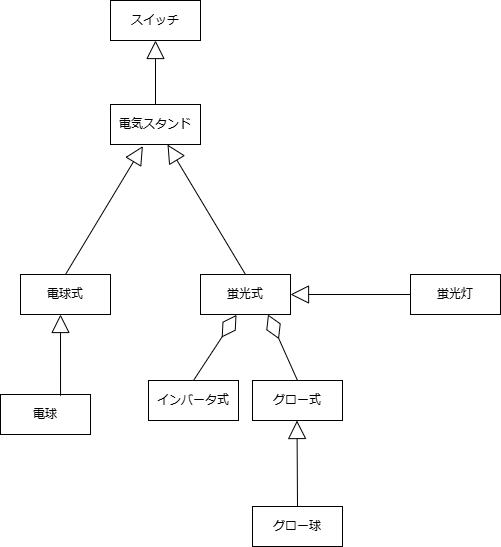

The diagram above was exported from draw.io. Its source (the exported page's mxGraphModel, read from the mxfile embedded in the PNG):
<mxGraphModel dx="1242" dy="569" grid="1" gridSize="10" guides="1" tooltips="1" connect="1" arrows="1" fold="1" page="1" pageScale="1" pageWidth="827" pageHeight="1169" math="0" shadow="0">
  <root>
    <mxCell id="0" />
    <mxCell id="1" parent="0" />
    <mxCell id="3dCf0ugigEPTsWAq5QCp-174" value="電気スタンド" style="rounded=0;whiteSpace=wrap;html=1;" parent="1" vertex="1">
      <mxGeometry x="360" y="214" width="90" height="40" as="geometry" />
    </mxCell>
    <mxCell id="3dCf0ugigEPTsWAq5QCp-175" value="電球式" style="rounded=0;whiteSpace=wrap;html=1;" parent="1" vertex="1">
      <mxGeometry x="270" y="384" width="90" height="40" as="geometry" />
    </mxCell>
    <mxCell id="3dCf0ugigEPTsWAq5QCp-176" value="蛍光式" style="rounded=0;whiteSpace=wrap;html=1;" parent="1" vertex="1">
      <mxGeometry x="450" y="384" width="90" height="40" as="geometry" />
    </mxCell>
    <mxCell id="3dCf0ugigEPTsWAq5QCp-181" value="電球" style="rounded=0;whiteSpace=wrap;html=1;" parent="1" vertex="1">
      <mxGeometry x="250" y="504" width="90" height="40" as="geometry" />
    </mxCell>
    <mxCell id="3dCf0ugigEPTsWAq5QCp-191" value="蛍光灯" style="rounded=0;whiteSpace=wrap;html=1;" parent="1" vertex="1">
      <mxGeometry x="660" y="384" width="90" height="40" as="geometry" />
    </mxCell>
    <mxCell id="3dCf0ugigEPTsWAq5QCp-193" value="スイッチ" style="rounded=0;whiteSpace=wrap;html=1;" parent="1" vertex="1">
      <mxGeometry x="360" y="110" width="90" height="40" as="geometry" />
    </mxCell>
    <mxCell id="3dCf0ugigEPTsWAq5QCp-194" value="" style="endArrow=block;endSize=16;endFill=0;html=1;rounded=0;entryX=0.5;entryY=1;entryDx=0;entryDy=0;exitX=0.5;exitY=0;exitDx=0;exitDy=0;" parent="1" source="3dCf0ugigEPTsWAq5QCp-174" target="3dCf0ugigEPTsWAq5QCp-193" edge="1">
      <mxGeometry width="160" relative="1" as="geometry">
        <mxPoint x="405" y="210" as="sourcePoint" />
        <mxPoint x="310" y="434" as="targetPoint" />
      </mxGeometry>
    </mxCell>
    <mxCell id="3dCf0ugigEPTsWAq5QCp-196" value="" style="endArrow=block;endSize=16;endFill=0;html=1;rounded=0;exitX=0.5;exitY=0;exitDx=0;exitDy=0;entryX=0.36;entryY=1.04;entryDx=0;entryDy=0;entryPerimeter=0;" parent="1" source="3dCf0ugigEPTsWAq5QCp-175" target="3dCf0ugigEPTsWAq5QCp-174" edge="1">
      <mxGeometry width="160" relative="1" as="geometry">
        <mxPoint x="225" y="504" as="sourcePoint" />
        <mxPoint x="310" y="434" as="targetPoint" />
      </mxGeometry>
    </mxCell>
    <mxCell id="3dCf0ugigEPTsWAq5QCp-197" value="" style="endArrow=block;endSize=16;endFill=0;html=1;rounded=0;exitX=0.5;exitY=0;exitDx=0;exitDy=0;" parent="1" source="3dCf0ugigEPTsWAq5QCp-176" target="3dCf0ugigEPTsWAq5QCp-174" edge="1">
      <mxGeometry width="160" relative="1" as="geometry">
        <mxPoint x="490" y="380" as="sourcePoint" />
        <mxPoint x="320" y="444" as="targetPoint" />
      </mxGeometry>
    </mxCell>
    <mxCell id="3dCf0ugigEPTsWAq5QCp-201" value="" style="endArrow=block;endSize=16;endFill=0;html=1;rounded=0;entryX=1;entryY=0.5;entryDx=0;entryDy=0;exitX=0;exitY=0.5;exitDx=0;exitDy=0;" parent="1" source="3dCf0ugigEPTsWAq5QCp-191" target="3dCf0ugigEPTsWAq5QCp-176" edge="1">
      <mxGeometry width="160" relative="1" as="geometry">
        <mxPoint x="630" y="404" as="sourcePoint" />
        <mxPoint x="630" y="340" as="targetPoint" />
      </mxGeometry>
    </mxCell>
    <mxCell id="3dCf0ugigEPTsWAq5QCp-203" value="" style="endArrow=block;endSize=16;endFill=0;html=1;rounded=0;entryX=0.5;entryY=1;entryDx=0;entryDy=0;exitX=0.667;exitY=0.03;exitDx=0;exitDy=0;exitPerimeter=0;" parent="1" source="3dCf0ugigEPTsWAq5QCp-181" edge="1">
      <mxGeometry width="160" relative="1" as="geometry">
        <mxPoint x="310" y="488" as="sourcePoint" />
        <mxPoint x="310" y="424" as="targetPoint" />
      </mxGeometry>
    </mxCell>
    <mxCell id="3dCf0ugigEPTsWAq5QCp-204" value="インバータ式" style="rounded=0;whiteSpace=wrap;html=1;" parent="1" vertex="1">
      <mxGeometry x="398" y="490" width="90" height="40" as="geometry" />
    </mxCell>
    <mxCell id="3dCf0ugigEPTsWAq5QCp-205" value="グロー式" style="rounded=0;whiteSpace=wrap;html=1;" parent="1" vertex="1">
      <mxGeometry x="502" y="490" width="90" height="40" as="geometry" />
    </mxCell>
    <mxCell id="3dCf0ugigEPTsWAq5QCp-206" value="" style="endArrow=diamondThin;endFill=0;endSize=24;html=1;rounded=0;entryX=0.4;entryY=1.01;entryDx=0;entryDy=0;entryPerimeter=0;exitX=0.5;exitY=0;exitDx=0;exitDy=0;exitPerimeter=0;" parent="1" source="3dCf0ugigEPTsWAq5QCp-204" target="3dCf0ugigEPTsWAq5QCp-176" edge="1">
      <mxGeometry width="160" relative="1" as="geometry">
        <mxPoint x="310" y="510" as="sourcePoint" />
        <mxPoint x="470" y="510" as="targetPoint" />
      </mxGeometry>
    </mxCell>
    <mxCell id="3dCf0ugigEPTsWAq5QCp-207" value="" style="endArrow=diamondThin;endFill=0;endSize=24;html=1;rounded=0;exitX=0.5;exitY=0;exitDx=0;exitDy=0;entryX=0.75;entryY=1;entryDx=0;entryDy=0;" parent="1" source="3dCf0ugigEPTsWAq5QCp-205" target="3dCf0ugigEPTsWAq5QCp-176" edge="1">
      <mxGeometry width="160" relative="1" as="geometry">
        <mxPoint x="477" y="490" as="sourcePoint" />
        <mxPoint x="510" y="420" as="targetPoint" />
      </mxGeometry>
    </mxCell>
    <mxCell id="3dCf0ugigEPTsWAq5QCp-209" value="グロー球" style="rounded=0;whiteSpace=wrap;html=1;" parent="1" vertex="1">
      <mxGeometry x="502" y="616" width="90" height="40" as="geometry" />
    </mxCell>
    <mxCell id="3dCf0ugigEPTsWAq5QCp-210" value="" style="endArrow=block;endSize=16;endFill=0;html=1;rounded=0;exitX=0.5;exitY=0;exitDx=0;exitDy=0;entryX=0.5;entryY=1;entryDx=0;entryDy=0;" parent="1" source="3dCf0ugigEPTsWAq5QCp-209" edge="1">
      <mxGeometry width="160" relative="1" as="geometry">
        <mxPoint x="546.5" y="610" as="sourcePoint" />
        <mxPoint x="546.5" y="530" as="targetPoint" />
      </mxGeometry>
    </mxCell>
  </root>
</mxGraphModel>